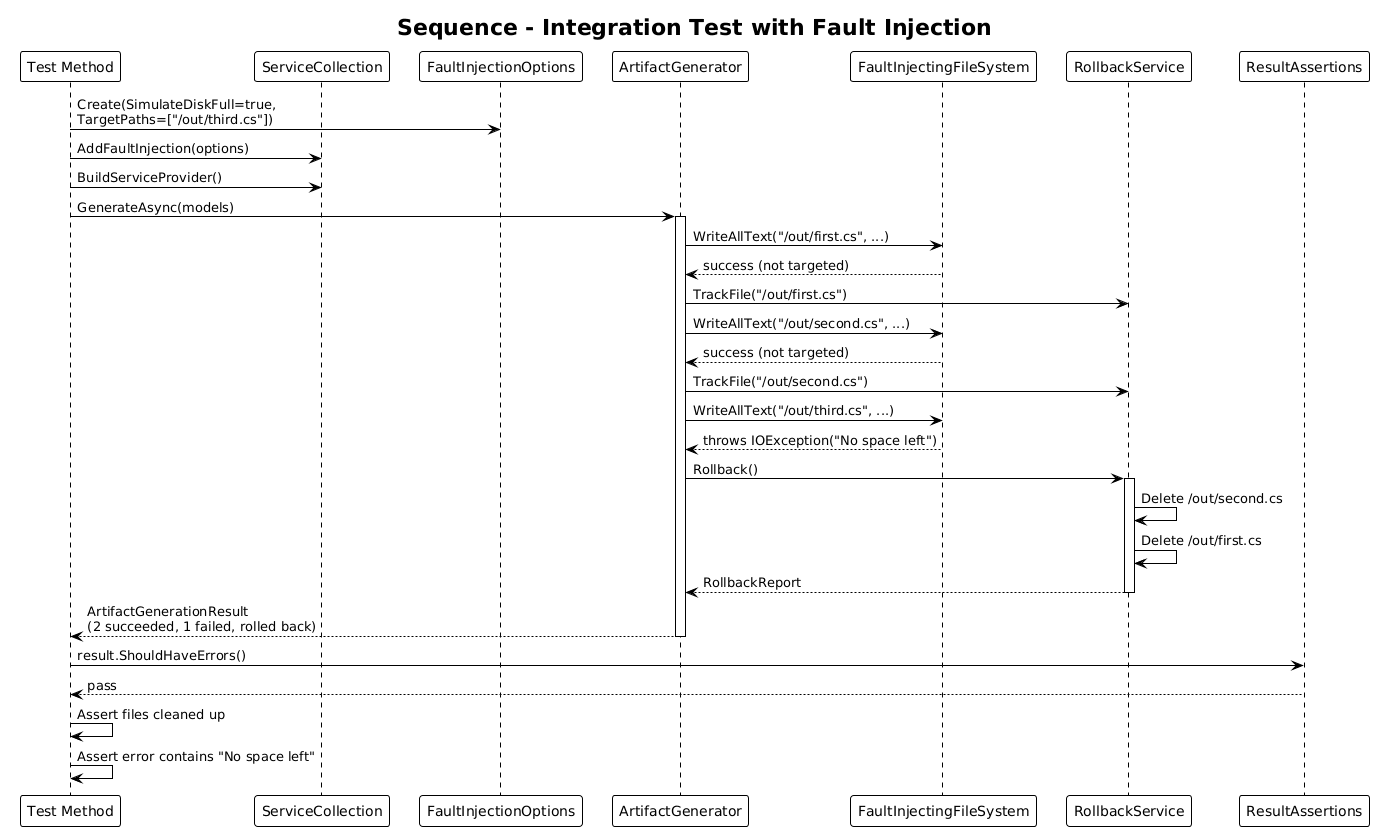

The diagram above was rendered by PlantUML. Its source (embedded in the PNG):
@startuml
!theme plain

title Sequence - Integration Test with Fault Injection

participant "Test Method" as Test
participant "ServiceCollection" as DI
participant "FaultInjectionOptions" as Opts
participant "ArtifactGenerator" as AG
participant "FaultInjectingFileSystem" as FaultFs
participant "RollbackService" as Rollback
participant "ResultAssertions" as RA

Test -> Opts : Create(SimulateDiskFull=true,\nTargetPaths=["/out/third.cs"])
Test -> DI : AddFaultInjection(options)
Test -> DI : BuildServiceProvider()

Test -> AG : GenerateAsync(models)
activate AG

AG -> FaultFs : WriteAllText("/out/first.cs", ...)
FaultFs --> AG : success (not targeted)
AG -> Rollback : TrackFile("/out/first.cs")

AG -> FaultFs : WriteAllText("/out/second.cs", ...)
FaultFs --> AG : success (not targeted)
AG -> Rollback : TrackFile("/out/second.cs")

AG -> FaultFs : WriteAllText("/out/third.cs", ...)
FaultFs --> AG : throws IOException("No space left")

AG -> Rollback : Rollback()
activate Rollback
Rollback -> Rollback : Delete /out/second.cs
Rollback -> Rollback : Delete /out/first.cs
Rollback --> AG : RollbackReport
deactivate Rollback

AG --> Test : ArtifactGenerationResult\n(2 succeeded, 1 failed, rolled back)
deactivate AG

Test -> RA : result.ShouldHaveErrors()
RA --> Test : pass

Test -> Test : Assert files cleaned up
Test -> Test : Assert error contains "No space left"
@enduml